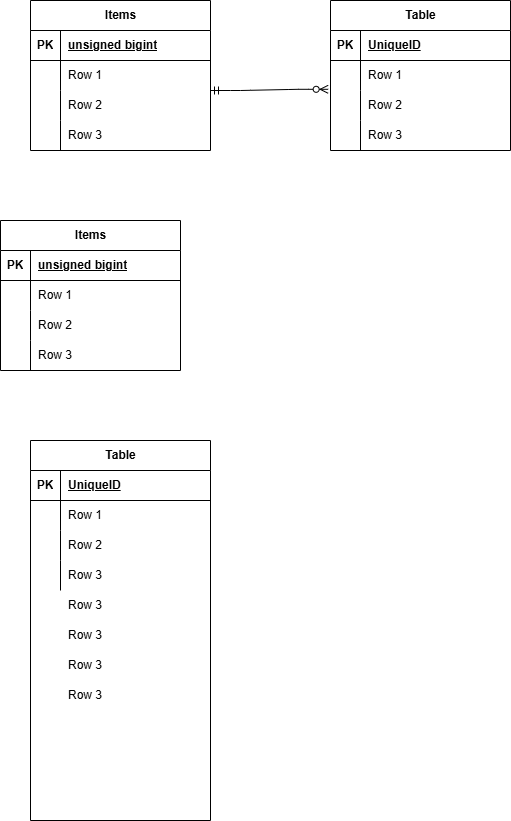

The diagram above was exported from draw.io. Its source (the exported page's mxGraphModel, read from the mxfile embedded in the PNG):
<mxGraphModel dx="446" dy="499" grid="1" gridSize="10" guides="1" tooltips="1" connect="1" arrows="1" fold="1" page="1" pageScale="1" pageWidth="827" pageHeight="1169" math="0" shadow="0">
  <root>
    <mxCell id="0" />
    <mxCell id="1" parent="0" />
    <mxCell id="2" value="Items" style="shape=table;startSize=30;container=1;collapsible=1;childLayout=tableLayout;fixedRows=1;rowLines=0;fontStyle=1;align=center;resizeLast=1;html=1;" parent="1" vertex="1">
      <mxGeometry x="50" y="160" width="180" height="150" as="geometry" />
    </mxCell>
    <mxCell id="3" value="" style="shape=tableRow;horizontal=0;startSize=0;swimlaneHead=0;swimlaneBody=0;fillColor=none;collapsible=0;dropTarget=0;points=[[0,0.5],[1,0.5]];portConstraint=eastwest;top=0;left=0;right=0;bottom=1;" parent="2" vertex="1">
      <mxGeometry y="30" width="180" height="30" as="geometry" />
    </mxCell>
    <mxCell id="4" value="PK" style="shape=partialRectangle;connectable=0;fillColor=none;top=0;left=0;bottom=0;right=0;fontStyle=1;overflow=hidden;whiteSpace=wrap;html=1;" parent="3" vertex="1">
      <mxGeometry width="30" height="30" as="geometry">
        <mxRectangle width="30" height="30" as="alternateBounds" />
      </mxGeometry>
    </mxCell>
    <mxCell id="5" value="unsigned bigint" style="shape=partialRectangle;connectable=0;fillColor=none;top=0;left=0;bottom=0;right=0;align=left;spacingLeft=6;fontStyle=5;overflow=hidden;whiteSpace=wrap;html=1;" parent="3" vertex="1">
      <mxGeometry x="30" width="150" height="30" as="geometry">
        <mxRectangle width="150" height="30" as="alternateBounds" />
      </mxGeometry>
    </mxCell>
    <mxCell id="6" value="" style="shape=tableRow;horizontal=0;startSize=0;swimlaneHead=0;swimlaneBody=0;fillColor=none;collapsible=0;dropTarget=0;points=[[0,0.5],[1,0.5]];portConstraint=eastwest;top=0;left=0;right=0;bottom=0;" parent="2" vertex="1">
      <mxGeometry y="60" width="180" height="30" as="geometry" />
    </mxCell>
    <mxCell id="7" value="" style="shape=partialRectangle;connectable=0;fillColor=none;top=0;left=0;bottom=0;right=0;editable=1;overflow=hidden;whiteSpace=wrap;html=1;" parent="6" vertex="1">
      <mxGeometry width="30" height="30" as="geometry">
        <mxRectangle width="30" height="30" as="alternateBounds" />
      </mxGeometry>
    </mxCell>
    <mxCell id="8" value="Row 1" style="shape=partialRectangle;connectable=0;fillColor=none;top=0;left=0;bottom=0;right=0;align=left;spacingLeft=6;overflow=hidden;whiteSpace=wrap;html=1;" parent="6" vertex="1">
      <mxGeometry x="30" width="150" height="30" as="geometry">
        <mxRectangle width="150" height="30" as="alternateBounds" />
      </mxGeometry>
    </mxCell>
    <mxCell id="9" value="" style="shape=tableRow;horizontal=0;startSize=0;swimlaneHead=0;swimlaneBody=0;fillColor=none;collapsible=0;dropTarget=0;points=[[0,0.5],[1,0.5]];portConstraint=eastwest;top=0;left=0;right=0;bottom=0;" parent="2" vertex="1">
      <mxGeometry y="90" width="180" height="30" as="geometry" />
    </mxCell>
    <mxCell id="10" value="" style="shape=partialRectangle;connectable=0;fillColor=none;top=0;left=0;bottom=0;right=0;editable=1;overflow=hidden;whiteSpace=wrap;html=1;" parent="9" vertex="1">
      <mxGeometry width="30" height="30" as="geometry">
        <mxRectangle width="30" height="30" as="alternateBounds" />
      </mxGeometry>
    </mxCell>
    <mxCell id="11" value="Row 2" style="shape=partialRectangle;connectable=0;fillColor=none;top=0;left=0;bottom=0;right=0;align=left;spacingLeft=6;overflow=hidden;whiteSpace=wrap;html=1;" parent="9" vertex="1">
      <mxGeometry x="30" width="150" height="30" as="geometry">
        <mxRectangle width="150" height="30" as="alternateBounds" />
      </mxGeometry>
    </mxCell>
    <mxCell id="12" value="" style="shape=tableRow;horizontal=0;startSize=0;swimlaneHead=0;swimlaneBody=0;fillColor=none;collapsible=0;dropTarget=0;points=[[0,0.5],[1,0.5]];portConstraint=eastwest;top=0;left=0;right=0;bottom=0;" parent="2" vertex="1">
      <mxGeometry y="120" width="180" height="30" as="geometry" />
    </mxCell>
    <mxCell id="13" value="" style="shape=partialRectangle;connectable=0;fillColor=none;top=0;left=0;bottom=0;right=0;editable=1;overflow=hidden;whiteSpace=wrap;html=1;" parent="12" vertex="1">
      <mxGeometry width="30" height="30" as="geometry">
        <mxRectangle width="30" height="30" as="alternateBounds" />
      </mxGeometry>
    </mxCell>
    <mxCell id="14" value="Row 3" style="shape=partialRectangle;connectable=0;fillColor=none;top=0;left=0;bottom=0;right=0;align=left;spacingLeft=6;overflow=hidden;whiteSpace=wrap;html=1;" parent="12" vertex="1">
      <mxGeometry x="30" width="150" height="30" as="geometry">
        <mxRectangle width="150" height="30" as="alternateBounds" />
      </mxGeometry>
    </mxCell>
    <mxCell id="15" value="Table" style="shape=table;startSize=30;container=1;collapsible=1;childLayout=tableLayout;fixedRows=1;rowLines=0;fontStyle=1;align=center;resizeLast=1;html=1;" parent="1" vertex="1">
      <mxGeometry x="350" y="160" width="180" height="150" as="geometry" />
    </mxCell>
    <mxCell id="16" value="" style="shape=tableRow;horizontal=0;startSize=0;swimlaneHead=0;swimlaneBody=0;fillColor=none;collapsible=0;dropTarget=0;points=[[0,0.5],[1,0.5]];portConstraint=eastwest;top=0;left=0;right=0;bottom=1;" parent="15" vertex="1">
      <mxGeometry y="30" width="180" height="30" as="geometry" />
    </mxCell>
    <mxCell id="17" value="PK" style="shape=partialRectangle;connectable=0;fillColor=none;top=0;left=0;bottom=0;right=0;fontStyle=1;overflow=hidden;whiteSpace=wrap;html=1;" parent="16" vertex="1">
      <mxGeometry width="30" height="30" as="geometry">
        <mxRectangle width="30" height="30" as="alternateBounds" />
      </mxGeometry>
    </mxCell>
    <mxCell id="18" value="UniqueID" style="shape=partialRectangle;connectable=0;fillColor=none;top=0;left=0;bottom=0;right=0;align=left;spacingLeft=6;fontStyle=5;overflow=hidden;whiteSpace=wrap;html=1;" parent="16" vertex="1">
      <mxGeometry x="30" width="150" height="30" as="geometry">
        <mxRectangle width="150" height="30" as="alternateBounds" />
      </mxGeometry>
    </mxCell>
    <mxCell id="19" value="" style="shape=tableRow;horizontal=0;startSize=0;swimlaneHead=0;swimlaneBody=0;fillColor=none;collapsible=0;dropTarget=0;points=[[0,0.5],[1,0.5]];portConstraint=eastwest;top=0;left=0;right=0;bottom=0;" parent="15" vertex="1">
      <mxGeometry y="60" width="180" height="30" as="geometry" />
    </mxCell>
    <mxCell id="20" value="" style="shape=partialRectangle;connectable=0;fillColor=none;top=0;left=0;bottom=0;right=0;editable=1;overflow=hidden;whiteSpace=wrap;html=1;" parent="19" vertex="1">
      <mxGeometry width="30" height="30" as="geometry">
        <mxRectangle width="30" height="30" as="alternateBounds" />
      </mxGeometry>
    </mxCell>
    <mxCell id="21" value="Row 1" style="shape=partialRectangle;connectable=0;fillColor=none;top=0;left=0;bottom=0;right=0;align=left;spacingLeft=6;overflow=hidden;whiteSpace=wrap;html=1;" parent="19" vertex="1">
      <mxGeometry x="30" width="150" height="30" as="geometry">
        <mxRectangle width="150" height="30" as="alternateBounds" />
      </mxGeometry>
    </mxCell>
    <mxCell id="22" value="" style="shape=tableRow;horizontal=0;startSize=0;swimlaneHead=0;swimlaneBody=0;fillColor=none;collapsible=0;dropTarget=0;points=[[0,0.5],[1,0.5]];portConstraint=eastwest;top=0;left=0;right=0;bottom=0;" parent="15" vertex="1">
      <mxGeometry y="90" width="180" height="30" as="geometry" />
    </mxCell>
    <mxCell id="23" value="" style="shape=partialRectangle;connectable=0;fillColor=none;top=0;left=0;bottom=0;right=0;editable=1;overflow=hidden;whiteSpace=wrap;html=1;" parent="22" vertex="1">
      <mxGeometry width="30" height="30" as="geometry">
        <mxRectangle width="30" height="30" as="alternateBounds" />
      </mxGeometry>
    </mxCell>
    <mxCell id="24" value="Row 2" style="shape=partialRectangle;connectable=0;fillColor=none;top=0;left=0;bottom=0;right=0;align=left;spacingLeft=6;overflow=hidden;whiteSpace=wrap;html=1;" parent="22" vertex="1">
      <mxGeometry x="30" width="150" height="30" as="geometry">
        <mxRectangle width="150" height="30" as="alternateBounds" />
      </mxGeometry>
    </mxCell>
    <mxCell id="25" value="" style="shape=tableRow;horizontal=0;startSize=0;swimlaneHead=0;swimlaneBody=0;fillColor=none;collapsible=0;dropTarget=0;points=[[0,0.5],[1,0.5]];portConstraint=eastwest;top=0;left=0;right=0;bottom=0;" parent="15" vertex="1">
      <mxGeometry y="120" width="180" height="30" as="geometry" />
    </mxCell>
    <mxCell id="26" value="" style="shape=partialRectangle;connectable=0;fillColor=none;top=0;left=0;bottom=0;right=0;editable=1;overflow=hidden;whiteSpace=wrap;html=1;" parent="25" vertex="1">
      <mxGeometry width="30" height="30" as="geometry">
        <mxRectangle width="30" height="30" as="alternateBounds" />
      </mxGeometry>
    </mxCell>
    <mxCell id="27" value="Row 3" style="shape=partialRectangle;connectable=0;fillColor=none;top=0;left=0;bottom=0;right=0;align=left;spacingLeft=6;overflow=hidden;whiteSpace=wrap;html=1;" parent="25" vertex="1">
      <mxGeometry x="30" width="150" height="30" as="geometry">
        <mxRectangle width="150" height="30" as="alternateBounds" />
      </mxGeometry>
    </mxCell>
    <mxCell id="28" value="" style="edgeStyle=entityRelationEdgeStyle;fontSize=12;html=1;endArrow=ERzeroToMany;startArrow=ERmandOne;entryX=-0.013;entryY=-0.04;entryDx=0;entryDy=0;entryPerimeter=0;" parent="1" target="22" edge="1">
      <mxGeometry width="100" height="100" relative="1" as="geometry">
        <mxPoint x="230" y="250" as="sourcePoint" />
        <mxPoint x="330" y="150" as="targetPoint" />
        <Array as="points">
          <mxPoint x="310" y="240" />
        </Array>
      </mxGeometry>
    </mxCell>
    <mxCell id="30" value="Items" style="shape=table;startSize=30;container=1;collapsible=1;childLayout=tableLayout;fixedRows=1;rowLines=0;fontStyle=1;align=center;resizeLast=1;html=1;" vertex="1" parent="1">
      <mxGeometry x="20" y="380" width="180" height="150" as="geometry" />
    </mxCell>
    <mxCell id="31" value="" style="shape=tableRow;horizontal=0;startSize=0;swimlaneHead=0;swimlaneBody=0;fillColor=none;collapsible=0;dropTarget=0;points=[[0,0.5],[1,0.5]];portConstraint=eastwest;top=0;left=0;right=0;bottom=1;" vertex="1" parent="30">
      <mxGeometry y="30" width="180" height="30" as="geometry" />
    </mxCell>
    <mxCell id="32" value="PK" style="shape=partialRectangle;connectable=0;fillColor=none;top=0;left=0;bottom=0;right=0;fontStyle=1;overflow=hidden;whiteSpace=wrap;html=1;" vertex="1" parent="31">
      <mxGeometry width="30" height="30" as="geometry">
        <mxRectangle width="30" height="30" as="alternateBounds" />
      </mxGeometry>
    </mxCell>
    <mxCell id="33" value="unsigned bigint" style="shape=partialRectangle;connectable=0;fillColor=none;top=0;left=0;bottom=0;right=0;align=left;spacingLeft=6;fontStyle=5;overflow=hidden;whiteSpace=wrap;html=1;" vertex="1" parent="31">
      <mxGeometry x="30" width="150" height="30" as="geometry">
        <mxRectangle width="150" height="30" as="alternateBounds" />
      </mxGeometry>
    </mxCell>
    <mxCell id="34" value="" style="shape=tableRow;horizontal=0;startSize=0;swimlaneHead=0;swimlaneBody=0;fillColor=none;collapsible=0;dropTarget=0;points=[[0,0.5],[1,0.5]];portConstraint=eastwest;top=0;left=0;right=0;bottom=0;" vertex="1" parent="30">
      <mxGeometry y="60" width="180" height="30" as="geometry" />
    </mxCell>
    <mxCell id="35" value="" style="shape=partialRectangle;connectable=0;fillColor=none;top=0;left=0;bottom=0;right=0;editable=1;overflow=hidden;whiteSpace=wrap;html=1;" vertex="1" parent="34">
      <mxGeometry width="30" height="30" as="geometry">
        <mxRectangle width="30" height="30" as="alternateBounds" />
      </mxGeometry>
    </mxCell>
    <mxCell id="36" value="Row 1" style="shape=partialRectangle;connectable=0;fillColor=none;top=0;left=0;bottom=0;right=0;align=left;spacingLeft=6;overflow=hidden;whiteSpace=wrap;html=1;" vertex="1" parent="34">
      <mxGeometry x="30" width="150" height="30" as="geometry">
        <mxRectangle width="150" height="30" as="alternateBounds" />
      </mxGeometry>
    </mxCell>
    <mxCell id="37" value="" style="shape=tableRow;horizontal=0;startSize=0;swimlaneHead=0;swimlaneBody=0;fillColor=none;collapsible=0;dropTarget=0;points=[[0,0.5],[1,0.5]];portConstraint=eastwest;top=0;left=0;right=0;bottom=0;" vertex="1" parent="30">
      <mxGeometry y="90" width="180" height="30" as="geometry" />
    </mxCell>
    <mxCell id="38" value="" style="shape=partialRectangle;connectable=0;fillColor=none;top=0;left=0;bottom=0;right=0;editable=1;overflow=hidden;whiteSpace=wrap;html=1;" vertex="1" parent="37">
      <mxGeometry width="30" height="30" as="geometry">
        <mxRectangle width="30" height="30" as="alternateBounds" />
      </mxGeometry>
    </mxCell>
    <mxCell id="39" value="Row 2" style="shape=partialRectangle;connectable=0;fillColor=none;top=0;left=0;bottom=0;right=0;align=left;spacingLeft=6;overflow=hidden;whiteSpace=wrap;html=1;" vertex="1" parent="37">
      <mxGeometry x="30" width="150" height="30" as="geometry">
        <mxRectangle width="150" height="30" as="alternateBounds" />
      </mxGeometry>
    </mxCell>
    <mxCell id="40" value="" style="shape=tableRow;horizontal=0;startSize=0;swimlaneHead=0;swimlaneBody=0;fillColor=none;collapsible=0;dropTarget=0;points=[[0,0.5],[1,0.5]];portConstraint=eastwest;top=0;left=0;right=0;bottom=0;" vertex="1" parent="30">
      <mxGeometry y="120" width="180" height="30" as="geometry" />
    </mxCell>
    <mxCell id="41" value="" style="shape=partialRectangle;connectable=0;fillColor=none;top=0;left=0;bottom=0;right=0;editable=1;overflow=hidden;whiteSpace=wrap;html=1;" vertex="1" parent="40">
      <mxGeometry width="30" height="30" as="geometry">
        <mxRectangle width="30" height="30" as="alternateBounds" />
      </mxGeometry>
    </mxCell>
    <mxCell id="42" value="Row 3" style="shape=partialRectangle;connectable=0;fillColor=none;top=0;left=0;bottom=0;right=0;align=left;spacingLeft=6;overflow=hidden;whiteSpace=wrap;html=1;" vertex="1" parent="40">
      <mxGeometry x="30" width="150" height="30" as="geometry">
        <mxRectangle width="150" height="30" as="alternateBounds" />
      </mxGeometry>
    </mxCell>
    <mxCell id="49" value="Table" style="shape=table;startSize=30;container=1;collapsible=1;childLayout=tableLayout;fixedRows=1;rowLines=0;fontStyle=1;align=center;resizeLast=1;html=1;" vertex="1" parent="1">
      <mxGeometry x="50" y="600" width="180" height="380" as="geometry" />
    </mxCell>
    <mxCell id="50" value="" style="shape=tableRow;horizontal=0;startSize=0;swimlaneHead=0;swimlaneBody=0;fillColor=none;collapsible=0;dropTarget=0;points=[[0,0.5],[1,0.5]];portConstraint=eastwest;top=0;left=0;right=0;bottom=1;" vertex="1" parent="49">
      <mxGeometry y="30" width="180" height="30" as="geometry" />
    </mxCell>
    <mxCell id="51" value="PK" style="shape=partialRectangle;connectable=0;fillColor=none;top=0;left=0;bottom=0;right=0;fontStyle=1;overflow=hidden;whiteSpace=wrap;html=1;" vertex="1" parent="50">
      <mxGeometry width="30" height="30" as="geometry">
        <mxRectangle width="30" height="30" as="alternateBounds" />
      </mxGeometry>
    </mxCell>
    <mxCell id="52" value="UniqueID" style="shape=partialRectangle;connectable=0;fillColor=none;top=0;left=0;bottom=0;right=0;align=left;spacingLeft=6;fontStyle=5;overflow=hidden;whiteSpace=wrap;html=1;" vertex="1" parent="50">
      <mxGeometry x="30" width="150" height="30" as="geometry">
        <mxRectangle width="150" height="30" as="alternateBounds" />
      </mxGeometry>
    </mxCell>
    <mxCell id="53" value="" style="shape=tableRow;horizontal=0;startSize=0;swimlaneHead=0;swimlaneBody=0;fillColor=none;collapsible=0;dropTarget=0;points=[[0,0.5],[1,0.5]];portConstraint=eastwest;top=0;left=0;right=0;bottom=0;" vertex="1" parent="49">
      <mxGeometry y="60" width="180" height="30" as="geometry" />
    </mxCell>
    <mxCell id="54" value="" style="shape=partialRectangle;connectable=0;fillColor=none;top=0;left=0;bottom=0;right=0;editable=1;overflow=hidden;whiteSpace=wrap;html=1;" vertex="1" parent="53">
      <mxGeometry width="30" height="30" as="geometry">
        <mxRectangle width="30" height="30" as="alternateBounds" />
      </mxGeometry>
    </mxCell>
    <mxCell id="55" value="Row 1" style="shape=partialRectangle;connectable=0;fillColor=none;top=0;left=0;bottom=0;right=0;align=left;spacingLeft=6;overflow=hidden;whiteSpace=wrap;html=1;" vertex="1" parent="53">
      <mxGeometry x="30" width="150" height="30" as="geometry">
        <mxRectangle width="150" height="30" as="alternateBounds" />
      </mxGeometry>
    </mxCell>
    <mxCell id="56" value="" style="shape=tableRow;horizontal=0;startSize=0;swimlaneHead=0;swimlaneBody=0;fillColor=none;collapsible=0;dropTarget=0;points=[[0,0.5],[1,0.5]];portConstraint=eastwest;top=0;left=0;right=0;bottom=0;" vertex="1" parent="49">
      <mxGeometry y="90" width="180" height="30" as="geometry" />
    </mxCell>
    <mxCell id="57" value="" style="shape=partialRectangle;connectable=0;fillColor=none;top=0;left=0;bottom=0;right=0;editable=1;overflow=hidden;whiteSpace=wrap;html=1;" vertex="1" parent="56">
      <mxGeometry width="30" height="30" as="geometry">
        <mxRectangle width="30" height="30" as="alternateBounds" />
      </mxGeometry>
    </mxCell>
    <mxCell id="58" value="Row 2" style="shape=partialRectangle;connectable=0;fillColor=none;top=0;left=0;bottom=0;right=0;align=left;spacingLeft=6;overflow=hidden;whiteSpace=wrap;html=1;" vertex="1" parent="56">
      <mxGeometry x="30" width="150" height="30" as="geometry">
        <mxRectangle width="150" height="30" as="alternateBounds" />
      </mxGeometry>
    </mxCell>
    <mxCell id="59" value="" style="shape=tableRow;horizontal=0;startSize=0;swimlaneHead=0;swimlaneBody=0;fillColor=none;collapsible=0;dropTarget=0;points=[[0,0.5],[1,0.5]];portConstraint=eastwest;top=0;left=0;right=0;bottom=0;" vertex="1" parent="49">
      <mxGeometry y="120" width="180" height="30" as="geometry" />
    </mxCell>
    <mxCell id="60" value="" style="shape=partialRectangle;connectable=0;fillColor=none;top=0;left=0;bottom=0;right=0;editable=1;overflow=hidden;whiteSpace=wrap;html=1;" vertex="1" parent="59">
      <mxGeometry width="30" height="30" as="geometry">
        <mxRectangle width="30" height="30" as="alternateBounds" />
      </mxGeometry>
    </mxCell>
    <mxCell id="61" value="Row 3" style="shape=partialRectangle;connectable=0;fillColor=none;top=0;left=0;bottom=0;right=0;align=left;spacingLeft=6;overflow=hidden;whiteSpace=wrap;html=1;" vertex="1" parent="59">
      <mxGeometry x="30" width="150" height="30" as="geometry">
        <mxRectangle width="150" height="30" as="alternateBounds" />
      </mxGeometry>
    </mxCell>
    <mxCell id="62" value="Row 3" style="shape=partialRectangle;connectable=0;fillColor=none;top=0;left=0;bottom=0;right=0;align=left;spacingLeft=6;overflow=hidden;whiteSpace=wrap;html=1;" vertex="1" parent="1">
      <mxGeometry x="80" y="750" width="150" height="30" as="geometry">
        <mxRectangle width="150" height="30" as="alternateBounds" />
      </mxGeometry>
    </mxCell>
    <mxCell id="63" value="Row 3" style="shape=partialRectangle;connectable=0;fillColor=none;top=0;left=0;bottom=0;right=0;align=left;spacingLeft=6;overflow=hidden;whiteSpace=wrap;html=1;" vertex="1" parent="1">
      <mxGeometry x="80" y="780" width="150" height="30" as="geometry">
        <mxRectangle width="150" height="30" as="alternateBounds" />
      </mxGeometry>
    </mxCell>
    <mxCell id="64" value="Row 3" style="shape=partialRectangle;connectable=0;fillColor=none;top=0;left=0;bottom=0;right=0;align=left;spacingLeft=6;overflow=hidden;whiteSpace=wrap;html=1;" vertex="1" parent="1">
      <mxGeometry x="80" y="810" width="150" height="30" as="geometry">
        <mxRectangle width="150" height="30" as="alternateBounds" />
      </mxGeometry>
    </mxCell>
    <mxCell id="65" value="Row 3" style="shape=partialRectangle;connectable=0;fillColor=none;top=0;left=0;bottom=0;right=0;align=left;spacingLeft=6;overflow=hidden;whiteSpace=wrap;html=1;" vertex="1" parent="1">
      <mxGeometry x="80" y="840" width="150" height="30" as="geometry">
        <mxRectangle width="150" height="30" as="alternateBounds" />
      </mxGeometry>
    </mxCell>
    <mxCell id="66" value="" style="shape=partialRectangle;connectable=0;fillColor=none;top=0;left=0;bottom=0;right=0;editable=1;overflow=hidden;whiteSpace=wrap;html=1;" vertex="1" parent="1">
      <mxGeometry x="50" y="750" width="30" height="30" as="geometry">
        <mxRectangle width="30" height="30" as="alternateBounds" />
      </mxGeometry>
    </mxCell>
    <mxCell id="67" value="" style="shape=partialRectangle;connectable=0;fillColor=none;top=0;left=0;bottom=0;right=0;editable=1;overflow=hidden;whiteSpace=wrap;html=1;" vertex="1" parent="1">
      <mxGeometry x="50" y="780" width="30" height="30" as="geometry">
        <mxRectangle width="30" height="30" as="alternateBounds" />
      </mxGeometry>
    </mxCell>
  </root>
</mxGraphModel>